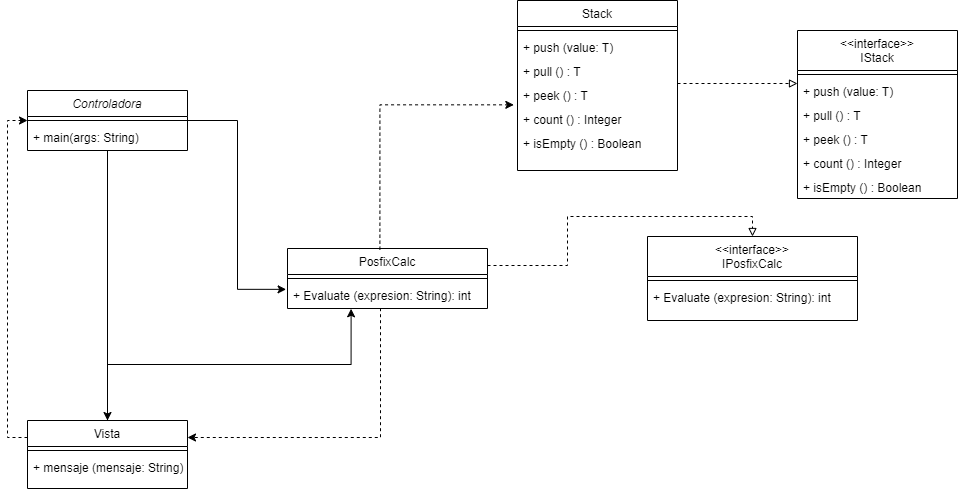

The diagram above was exported from draw.io. Its source (the exported page's mxGraphModel, read from the mxfile embedded in the PNG):
<mxGraphModel dx="1477" dy="927" grid="1" gridSize="10" guides="1" tooltips="1" connect="1" arrows="1" fold="1" page="1" pageScale="1" pageWidth="827" pageHeight="1169" math="0" shadow="0">
  <root>
    <mxCell id="WIyWlLk6GJQsqaUBKTNV-0" />
    <mxCell id="WIyWlLk6GJQsqaUBKTNV-1" parent="WIyWlLk6GJQsqaUBKTNV-0" />
    <mxCell id="zkfFHV4jXpPFQw0GAbJ--0" value="Controladora" style="swimlane;fontStyle=2;align=center;verticalAlign=top;childLayout=stackLayout;horizontal=1;startSize=26;horizontalStack=0;resizeParent=1;resizeLast=0;collapsible=1;marginBottom=0;rounded=0;shadow=0;strokeWidth=1;" parent="WIyWlLk6GJQsqaUBKTNV-1" vertex="1">
      <mxGeometry x="-30" y="130" width="160" height="60" as="geometry">
        <mxRectangle x="230" y="140" width="160" height="26" as="alternateBounds" />
      </mxGeometry>
    </mxCell>
    <mxCell id="zkfFHV4jXpPFQw0GAbJ--4" value="" style="line;html=1;strokeWidth=1;align=left;verticalAlign=middle;spacingTop=-1;spacingLeft=3;spacingRight=3;rotatable=0;labelPosition=right;points=[];portConstraint=eastwest;" parent="zkfFHV4jXpPFQw0GAbJ--0" vertex="1">
      <mxGeometry y="26" width="160" height="8" as="geometry" />
    </mxCell>
    <mxCell id="zkfFHV4jXpPFQw0GAbJ--5" value="+ main(args: String)" style="text;align=left;verticalAlign=top;spacingLeft=4;spacingRight=4;overflow=hidden;rotatable=0;points=[[0,0.5],[1,0.5]];portConstraint=eastwest;" parent="zkfFHV4jXpPFQw0GAbJ--0" vertex="1">
      <mxGeometry y="34" width="160" height="26" as="geometry" />
    </mxCell>
    <mxCell id="zkfFHV4jXpPFQw0GAbJ--6" value="Vista" style="swimlane;fontStyle=0;align=center;verticalAlign=top;childLayout=stackLayout;horizontal=1;startSize=26;horizontalStack=0;resizeParent=1;resizeLast=0;collapsible=1;marginBottom=0;rounded=0;shadow=0;strokeWidth=1;" parent="WIyWlLk6GJQsqaUBKTNV-1" vertex="1">
      <mxGeometry x="-30" y="460" width="160" height="68" as="geometry">
        <mxRectangle x="130" y="380" width="160" height="26" as="alternateBounds" />
      </mxGeometry>
    </mxCell>
    <mxCell id="zkfFHV4jXpPFQw0GAbJ--9" value="" style="line;html=1;strokeWidth=1;align=left;verticalAlign=middle;spacingTop=-1;spacingLeft=3;spacingRight=3;rotatable=0;labelPosition=right;points=[];portConstraint=eastwest;" parent="zkfFHV4jXpPFQw0GAbJ--6" vertex="1">
      <mxGeometry y="26" width="160" height="8" as="geometry" />
    </mxCell>
    <mxCell id="BmY2SUCpk9HqS-EDaMWy-10" value="+ mensaje (mensaje: String)" style="text;align=left;verticalAlign=top;spacingLeft=4;spacingRight=4;overflow=hidden;rotatable=0;points=[[0,0.5],[1,0.5]];portConstraint=eastwest;" vertex="1" parent="zkfFHV4jXpPFQw0GAbJ--6">
      <mxGeometry y="34" width="160" height="26" as="geometry" />
    </mxCell>
    <mxCell id="zkfFHV4jXpPFQw0GAbJ--13" value="&lt;&lt;interface&gt;&gt;&#10;IStack" style="swimlane;fontStyle=0;align=center;verticalAlign=top;childLayout=stackLayout;horizontal=1;startSize=40;horizontalStack=0;resizeParent=1;resizeLast=0;collapsible=1;marginBottom=0;rounded=0;shadow=0;strokeWidth=1;" parent="WIyWlLk6GJQsqaUBKTNV-1" vertex="1">
      <mxGeometry x="740" y="70" width="160" height="168" as="geometry">
        <mxRectangle x="340" y="380" width="170" height="26" as="alternateBounds" />
      </mxGeometry>
    </mxCell>
    <mxCell id="zkfFHV4jXpPFQw0GAbJ--15" value="" style="line;html=1;strokeWidth=1;align=left;verticalAlign=middle;spacingTop=-1;spacingLeft=3;spacingRight=3;rotatable=0;labelPosition=right;points=[];portConstraint=eastwest;" parent="zkfFHV4jXpPFQw0GAbJ--13" vertex="1">
      <mxGeometry y="40" width="160" height="8" as="geometry" />
    </mxCell>
    <mxCell id="Kg02F3YCQjOVgjodKAsk-18" value="+ push (value: T)" style="text;align=left;verticalAlign=top;spacingLeft=4;spacingRight=4;overflow=hidden;rotatable=0;points=[[0,0.5],[1,0.5]];portConstraint=eastwest;" parent="zkfFHV4jXpPFQw0GAbJ--13" vertex="1">
      <mxGeometry y="48" width="160" height="24" as="geometry" />
    </mxCell>
    <mxCell id="BmY2SUCpk9HqS-EDaMWy-0" value="+ pull () : T" style="text;align=left;verticalAlign=top;spacingLeft=4;spacingRight=4;overflow=hidden;rotatable=0;points=[[0,0.5],[1,0.5]];portConstraint=eastwest;" vertex="1" parent="zkfFHV4jXpPFQw0GAbJ--13">
      <mxGeometry y="72" width="160" height="24" as="geometry" />
    </mxCell>
    <mxCell id="BmY2SUCpk9HqS-EDaMWy-1" value="+ peek () : T " style="text;align=left;verticalAlign=top;spacingLeft=4;spacingRight=4;overflow=hidden;rotatable=0;points=[[0,0.5],[1,0.5]];portConstraint=eastwest;" vertex="1" parent="zkfFHV4jXpPFQw0GAbJ--13">
      <mxGeometry y="96" width="160" height="24" as="geometry" />
    </mxCell>
    <mxCell id="BmY2SUCpk9HqS-EDaMWy-2" value="+ count () : Integer" style="text;align=left;verticalAlign=top;spacingLeft=4;spacingRight=4;overflow=hidden;rotatable=0;points=[[0,0.5],[1,0.5]];portConstraint=eastwest;" vertex="1" parent="zkfFHV4jXpPFQw0GAbJ--13">
      <mxGeometry y="120" width="160" height="24" as="geometry" />
    </mxCell>
    <mxCell id="BmY2SUCpk9HqS-EDaMWy-8" value="+ isEmpty () : Boolean" style="text;align=left;verticalAlign=top;spacingLeft=4;spacingRight=4;overflow=hidden;rotatable=0;points=[[0,0.5],[1,0.5]];portConstraint=eastwest;" vertex="1" parent="zkfFHV4jXpPFQw0GAbJ--13">
      <mxGeometry y="144" width="160" height="24" as="geometry" />
    </mxCell>
    <mxCell id="zkfFHV4jXpPFQw0GAbJ--17" value="PosfixCalc" style="swimlane;fontStyle=0;align=center;verticalAlign=top;childLayout=stackLayout;horizontal=1;startSize=26;horizontalStack=0;resizeParent=1;resizeLast=0;collapsible=1;marginBottom=0;rounded=0;shadow=0;strokeWidth=1;" parent="WIyWlLk6GJQsqaUBKTNV-1" vertex="1">
      <mxGeometry x="230" y="288" width="200" height="60" as="geometry">
        <mxRectangle x="550" y="140" width="160" height="26" as="alternateBounds" />
      </mxGeometry>
    </mxCell>
    <mxCell id="zkfFHV4jXpPFQw0GAbJ--23" value="" style="line;html=1;strokeWidth=1;align=left;verticalAlign=middle;spacingTop=-1;spacingLeft=3;spacingRight=3;rotatable=0;labelPosition=right;points=[];portConstraint=eastwest;" parent="zkfFHV4jXpPFQw0GAbJ--17" vertex="1">
      <mxGeometry y="26" width="200" height="8" as="geometry" />
    </mxCell>
    <mxCell id="k-NjihcPFz98sm-1HJAG-0" value="+ Evaluate (expresion: String): int" style="text;align=left;verticalAlign=top;spacingLeft=4;spacingRight=4;overflow=hidden;rotatable=0;points=[[0,0.5],[1,0.5]];portConstraint=eastwest;" parent="zkfFHV4jXpPFQw0GAbJ--17" vertex="1">
      <mxGeometry y="34" width="200" height="26" as="geometry" />
    </mxCell>
    <mxCell id="Kg02F3YCQjOVgjodKAsk-0" value="&lt;&lt;interface&gt;&gt;&#10;IPosfixCalc" style="swimlane;fontStyle=0;align=center;verticalAlign=top;childLayout=stackLayout;horizontal=1;startSize=40;horizontalStack=0;resizeParent=1;resizeLast=0;collapsible=1;marginBottom=0;rounded=0;shadow=0;strokeWidth=1;" parent="WIyWlLk6GJQsqaUBKTNV-1" vertex="1">
      <mxGeometry x="590" y="276" width="210" height="84" as="geometry">
        <mxRectangle x="340" y="380" width="170" height="26" as="alternateBounds" />
      </mxGeometry>
    </mxCell>
    <mxCell id="Kg02F3YCQjOVgjodKAsk-2" value="" style="line;html=1;strokeWidth=1;align=left;verticalAlign=middle;spacingTop=-1;spacingLeft=3;spacingRight=3;rotatable=0;labelPosition=right;points=[];portConstraint=eastwest;" parent="Kg02F3YCQjOVgjodKAsk-0" vertex="1">
      <mxGeometry y="40" width="210" height="8" as="geometry" />
    </mxCell>
    <mxCell id="Kg02F3YCQjOVgjodKAsk-19" value="+ Evaluate (expresion: String): int" style="text;align=left;verticalAlign=top;spacingLeft=4;spacingRight=4;overflow=hidden;rotatable=0;points=[[0,0.5],[1,0.5]];portConstraint=eastwest;" parent="Kg02F3YCQjOVgjodKAsk-0" vertex="1">
      <mxGeometry y="48" width="210" height="26" as="geometry" />
    </mxCell>
    <mxCell id="Kg02F3YCQjOVgjodKAsk-3" value="Stack" style="swimlane;fontStyle=0;align=center;verticalAlign=top;childLayout=stackLayout;horizontal=1;startSize=26;horizontalStack=0;resizeParent=1;resizeLast=0;collapsible=1;marginBottom=0;rounded=0;shadow=0;strokeWidth=1;" parent="WIyWlLk6GJQsqaUBKTNV-1" vertex="1">
      <mxGeometry x="460" y="40" width="160" height="170" as="geometry">
        <mxRectangle x="550" y="140" width="160" height="26" as="alternateBounds" />
      </mxGeometry>
    </mxCell>
    <mxCell id="Kg02F3YCQjOVgjodKAsk-7" value="" style="line;html=1;strokeWidth=1;align=left;verticalAlign=middle;spacingTop=-1;spacingLeft=3;spacingRight=3;rotatable=0;labelPosition=right;points=[];portConstraint=eastwest;" parent="Kg02F3YCQjOVgjodKAsk-3" vertex="1">
      <mxGeometry y="26" width="160" height="8" as="geometry" />
    </mxCell>
    <mxCell id="BmY2SUCpk9HqS-EDaMWy-4" value="+ push (value: T)" style="text;align=left;verticalAlign=top;spacingLeft=4;spacingRight=4;overflow=hidden;rotatable=0;points=[[0,0.5],[1,0.5]];portConstraint=eastwest;" vertex="1" parent="Kg02F3YCQjOVgjodKAsk-3">
      <mxGeometry y="34" width="160" height="24" as="geometry" />
    </mxCell>
    <mxCell id="BmY2SUCpk9HqS-EDaMWy-6" value="+ pull () : T" style="text;align=left;verticalAlign=top;spacingLeft=4;spacingRight=4;overflow=hidden;rotatable=0;points=[[0,0.5],[1,0.5]];portConstraint=eastwest;" vertex="1" parent="Kg02F3YCQjOVgjodKAsk-3">
      <mxGeometry y="58" width="160" height="24" as="geometry" />
    </mxCell>
    <mxCell id="BmY2SUCpk9HqS-EDaMWy-5" value="+ peek () : T " style="text;align=left;verticalAlign=top;spacingLeft=4;spacingRight=4;overflow=hidden;rotatable=0;points=[[0,0.5],[1,0.5]];portConstraint=eastwest;" vertex="1" parent="Kg02F3YCQjOVgjodKAsk-3">
      <mxGeometry y="82" width="160" height="24" as="geometry" />
    </mxCell>
    <mxCell id="BmY2SUCpk9HqS-EDaMWy-9" value="+ count () : Integer" style="text;align=left;verticalAlign=top;spacingLeft=4;spacingRight=4;overflow=hidden;rotatable=0;points=[[0,0.5],[1,0.5]];portConstraint=eastwest;" vertex="1" parent="Kg02F3YCQjOVgjodKAsk-3">
      <mxGeometry y="106" width="160" height="24" as="geometry" />
    </mxCell>
    <mxCell id="BmY2SUCpk9HqS-EDaMWy-3" value="+ isEmpty () : Boolean" style="text;align=left;verticalAlign=top;spacingLeft=4;spacingRight=4;overflow=hidden;rotatable=0;points=[[0,0.5],[1,0.5]];portConstraint=eastwest;" vertex="1" parent="Kg02F3YCQjOVgjodKAsk-3">
      <mxGeometry y="130" width="160" height="24" as="geometry" />
    </mxCell>
    <mxCell id="Kg02F3YCQjOVgjodKAsk-10" style="edgeStyle=orthogonalEdgeStyle;rounded=0;orthogonalLoop=1;jettySize=auto;html=1;entryX=-0.007;entryY=0.263;entryDx=0;entryDy=0;entryPerimeter=0;exitX=1;exitY=0.5;exitDx=0;exitDy=0;" parent="WIyWlLk6GJQsqaUBKTNV-1" edge="1" target="k-NjihcPFz98sm-1HJAG-0" source="zkfFHV4jXpPFQw0GAbJ--0">
      <mxGeometry relative="1" as="geometry">
        <mxPoint x="-80" y="339.5" as="sourcePoint" />
        <mxPoint y="339.5" as="targetPoint" />
      </mxGeometry>
    </mxCell>
    <mxCell id="Kg02F3YCQjOVgjodKAsk-12" style="edgeStyle=orthogonalEdgeStyle;rounded=0;orthogonalLoop=1;jettySize=auto;html=1;endArrow=classic;endFill=1;dashed=1;exitX=0.462;exitY=0.02;exitDx=0;exitDy=0;exitPerimeter=0;entryX=-0.023;entryY=0.931;entryDx=0;entryDy=0;entryPerimeter=0;" parent="WIyWlLk6GJQsqaUBKTNV-1" source="zkfFHV4jXpPFQw0GAbJ--17" target="BmY2SUCpk9HqS-EDaMWy-5" edge="1">
      <mxGeometry relative="1" as="geometry">
        <mxPoint x="467" y="120" as="sourcePoint" />
        <mxPoint x="340" y="110" as="targetPoint" />
      </mxGeometry>
    </mxCell>
    <mxCell id="Kg02F3YCQjOVgjodKAsk-13" style="edgeStyle=orthogonalEdgeStyle;rounded=0;orthogonalLoop=1;jettySize=auto;html=1;endArrow=block;endFill=0;entryX=0;entryY=0.5;entryDx=0;entryDy=0;dashed=1;" parent="WIyWlLk6GJQsqaUBKTNV-1" edge="1">
      <mxGeometry relative="1" as="geometry">
        <mxPoint x="620" y="123" as="sourcePoint" />
        <mxPoint x="740" y="123" as="targetPoint" />
      </mxGeometry>
    </mxCell>
    <mxCell id="Kg02F3YCQjOVgjodKAsk-14" style="edgeStyle=orthogonalEdgeStyle;rounded=0;orthogonalLoop=1;jettySize=auto;html=1;endArrow=block;endFill=0;entryX=0.5;entryY=0;entryDx=0;entryDy=0;dashed=1;exitX=1;exitY=0.5;exitDx=0;exitDy=0;" parent="WIyWlLk6GJQsqaUBKTNV-1" target="Kg02F3YCQjOVgjodKAsk-0" edge="1">
      <mxGeometry relative="1" as="geometry">
        <mxPoint x="430" y="305" as="sourcePoint" />
        <mxPoint x="750" y="133" as="targetPoint" />
      </mxGeometry>
    </mxCell>
    <mxCell id="BmY2SUCpk9HqS-EDaMWy-11" style="edgeStyle=orthogonalEdgeStyle;rounded=0;orthogonalLoop=1;jettySize=auto;html=1;entryX=0.5;entryY=0;entryDx=0;entryDy=0;" edge="1" parent="WIyWlLk6GJQsqaUBKTNV-1" source="zkfFHV4jXpPFQw0GAbJ--0" target="zkfFHV4jXpPFQw0GAbJ--6">
      <mxGeometry relative="1" as="geometry">
        <mxPoint x="-10" y="281.15999999999997" as="sourcePoint" />
        <mxPoint x="88.60000000000014" y="449.99799999999993" as="targetPoint" />
      </mxGeometry>
    </mxCell>
    <mxCell id="BmY2SUCpk9HqS-EDaMWy-12" style="edgeStyle=orthogonalEdgeStyle;rounded=0;orthogonalLoop=1;jettySize=auto;html=1;dashed=1;entryX=1;entryY=0.25;entryDx=0;entryDy=0;exitX=0.465;exitY=0.989;exitDx=0;exitDy=0;exitPerimeter=0;" edge="1" parent="WIyWlLk6GJQsqaUBKTNV-1" source="k-NjihcPFz98sm-1HJAG-0" target="zkfFHV4jXpPFQw0GAbJ--6">
      <mxGeometry relative="1" as="geometry">
        <mxPoint x="300" y="380.004" as="sourcePoint" />
        <mxPoint x="335.08000000000015" y="635.6080000000001" as="targetPoint" />
      </mxGeometry>
    </mxCell>
    <mxCell id="BmY2SUCpk9HqS-EDaMWy-13" style="edgeStyle=orthogonalEdgeStyle;rounded=0;orthogonalLoop=1;jettySize=auto;html=1;dashed=1;entryX=0;entryY=0.5;entryDx=0;entryDy=0;exitX=0;exitY=0.25;exitDx=0;exitDy=0;" edge="1" parent="WIyWlLk6GJQsqaUBKTNV-1" source="zkfFHV4jXpPFQw0GAbJ--6" target="zkfFHV4jXpPFQw0GAbJ--0">
      <mxGeometry relative="1" as="geometry">
        <mxPoint x="33" y="360.0439999999999" as="sourcePoint" />
        <mxPoint x="-130" y="479.33" as="targetPoint" />
      </mxGeometry>
    </mxCell>
    <mxCell id="BmY2SUCpk9HqS-EDaMWy-14" style="edgeStyle=orthogonalEdgeStyle;rounded=0;orthogonalLoop=1;jettySize=auto;html=1;entryX=0.318;entryY=1.011;entryDx=0;entryDy=0;entryPerimeter=0;exitX=0.5;exitY=0;exitDx=0;exitDy=0;" edge="1" parent="WIyWlLk6GJQsqaUBKTNV-1" source="zkfFHV4jXpPFQw0GAbJ--6" target="k-NjihcPFz98sm-1HJAG-0">
      <mxGeometry relative="1" as="geometry">
        <mxPoint x="160" y="520" as="sourcePoint" />
        <mxPoint x="258.60000000000014" y="688.838" as="targetPoint" />
      </mxGeometry>
    </mxCell>
  </root>
</mxGraphModel>